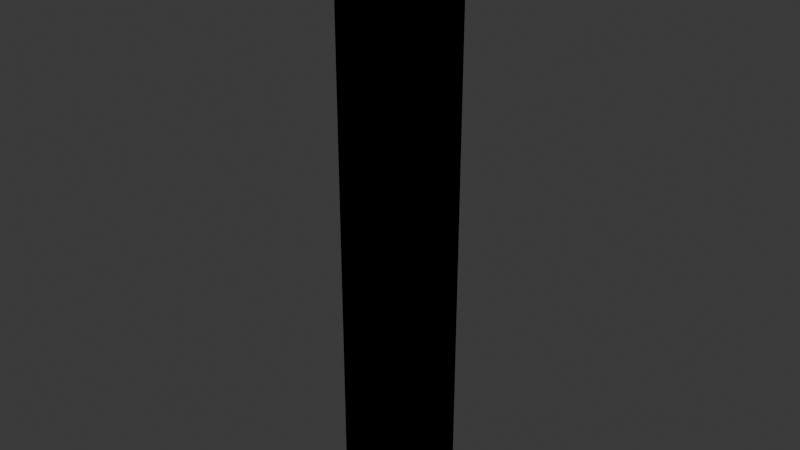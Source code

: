 # Source: edge.blend  (saved by Blender 4.0.36; exported with 4.5.12 LTS)
import bpy
from mathutils import Matrix  # noqa: F401  (used for matrix-valued properties, if any)

bpy.ops.wm.read_factory_settings(use_empty=True)
scene = bpy.context.scene
scene.name = 'Scene'

# ---- collections
col_collection = bpy.data.collections.new('Collection'); scene.collection.children.link(col_collection)

# ---- world
world_world = bpy.data.worlds.new('World'); scene.world = world_world
world_world.use_nodes = True; world_world.node_tree.nodes.clear()
_N = world_world.node_tree.nodes; _L = world_world.node_tree.links
n0 = _N.new('ShaderNodeOutputWorld'); n0.name = 'World Output'; n0.location = (300, 300)
n1 = _N.new('ShaderNodeBackground'); n1.name = 'Background'; n1.location = (10, 300)
n1.inputs[0].default_value = (0.05088, 0.05088, 0.05088, 1.0)
_L.new(n1.outputs[0], n0.inputs[0])
n0.is_active_output = True
world_world.color = (0.05088, 0.05088, 0.05088)
world_world.use_sun_shadow = False
world_world.sun_shadow_jitter_overblur = 0.0

# ---- meshes
me_cube_001 = bpy.data.meshes.new('Cube.001')
me_cube_001.from_pydata([(-0.25, -0.25, -2.0), (-0.25, -0.25, 2.0), (-0.25, 0.25, -2.0), (-0.25, 0.25, 2.0), (0.25, -0.25, -2.0), (0.25, -0.25, 2.0), (0.25, 0.25, -2.0), (0.25, 0.25, 2.0)], [], [(0, 1, 3, 2), (2, 3, 7, 6), (6, 7, 5, 4), (4, 5, 1, 0), (2, 6, 4, 0), (7, 3, 1, 5)])
_uv = me_cube_001.uv_layers.new(name='UVMap')
_uv.uv.foreach_set('vector', [0.375, 0.0, 0.625, 0.0, 0.625, 0.25, 0.375, 0.25, 0.375, 0.25, 0.625, 0.25, 0.625, 0.5, 0.375, 0.5, 0.375, 0.5, 0.625, 0.5, 0.625, 0.75, 0.375, 0.75, 0.375, 0.75, 0.625, 0.75, 0.625, 1.0, 0.375, 1.0, 0.125, 0.5, 0.375, 0.5, 0.375, 0.75, 0.125, 0.75, 0.625, 0.5, 0.875, 0.5, 0.875, 0.75, 0.625, 0.75])
me_cube_001.update()
me_cube_002 = bpy.data.meshes.new('Cube.002')
me_cube_002.from_pydata([(-0.25, -0.25, -2.0), (-0.25, -0.25, 2.0), (-0.25, 0.25, -2.0), (-0.25, 0.25, 2.0), (0.25, -0.25, -2.0), (0.25, -0.25, 2.0), (0.25, 0.25, -2.0), (0.25, 0.25, 2.0)], [], [(0, 1, 3, 2), (2, 3, 7, 6), (6, 7, 5, 4), (4, 5, 1, 0), (2, 6, 4, 0), (7, 3, 1, 5)])
_uv = me_cube_002.uv_layers.new(name='UVMap')
_uv.uv.foreach_set('vector', [0.375, 0.0, 0.625, 0.0, 0.625, 0.25, 0.375, 0.25, 0.375, 0.25, 0.625, 0.25, 0.625, 0.5, 0.375, 0.5, 0.375, 0.5, 0.625, 0.5, 0.625, 0.75, 0.375, 0.75, 0.375, 0.75, 0.625, 0.75, 0.625, 1.0, 0.375, 1.0, 0.125, 0.5, 0.375, 0.5, 0.375, 0.75, 0.125, 0.75, 0.625, 0.5, 0.875, 0.5, 0.875, 0.75, 0.625, 0.75])
me_cube_002.update()

# ---- objects
ob_edge = bpy.data.objects.new('edge', me_cube_001)
ob_edge_colonly = bpy.data.objects.new('edge-colonly', me_cube_002)

# ---- transforms, parenting, visibility, modifiers, constraints
ob_edge.location = (0.0, 0.0, 0.0)
ob_edge_colonly.location = (0.0, 0.0, 0.0)

# ---- collection membership
col_collection.objects.link(ob_edge)
col_collection.objects.link(ob_edge_colonly)

# ---- scene / render settings (as saved in the file)
scene.frame_start = 1; scene.frame_end = 250; scene.frame_set(1)
scene.render.engine = 'BLENDER_EEVEE_NEXT'
scene.cycles.sampling_pattern = 'TABULATED_SOBOL'
bpy.context.view_layer.update()

# ---- added for rendering (the .blend has no active camera and no usable light): camera, sun
cam_auto = bpy.data.cameras.new('AutoCamera')
cam_auto.lens = 50.0
cam_auto.sensor_width = 36.0
cam_auto.clip_end = 1000.0
ob_auto_camera = bpy.data.objects.new('AutoCamera', cam_auto)
scene.collection.objects.link(ob_auto_camera)
ob_auto_camera.location = (3.75828, -4.50994, 3.00662)
ob_auto_camera.rotation_euler = (1.09748, -7.21219e-08, 0.694738)
scene.camera = ob_auto_camera
light_auto_sun = bpy.data.lights.new('AutoSun', 'SUN')
light_auto_sun.energy = 3.0
light_auto_sun.angle = 0.0523599
ob_auto_sun = bpy.data.objects.new('AutoSun', light_auto_sun)
scene.collection.objects.link(ob_auto_sun)
ob_auto_sun.rotation_euler = (0.872665, 0.174533, 0.523599)
bpy.context.view_layer.update()

